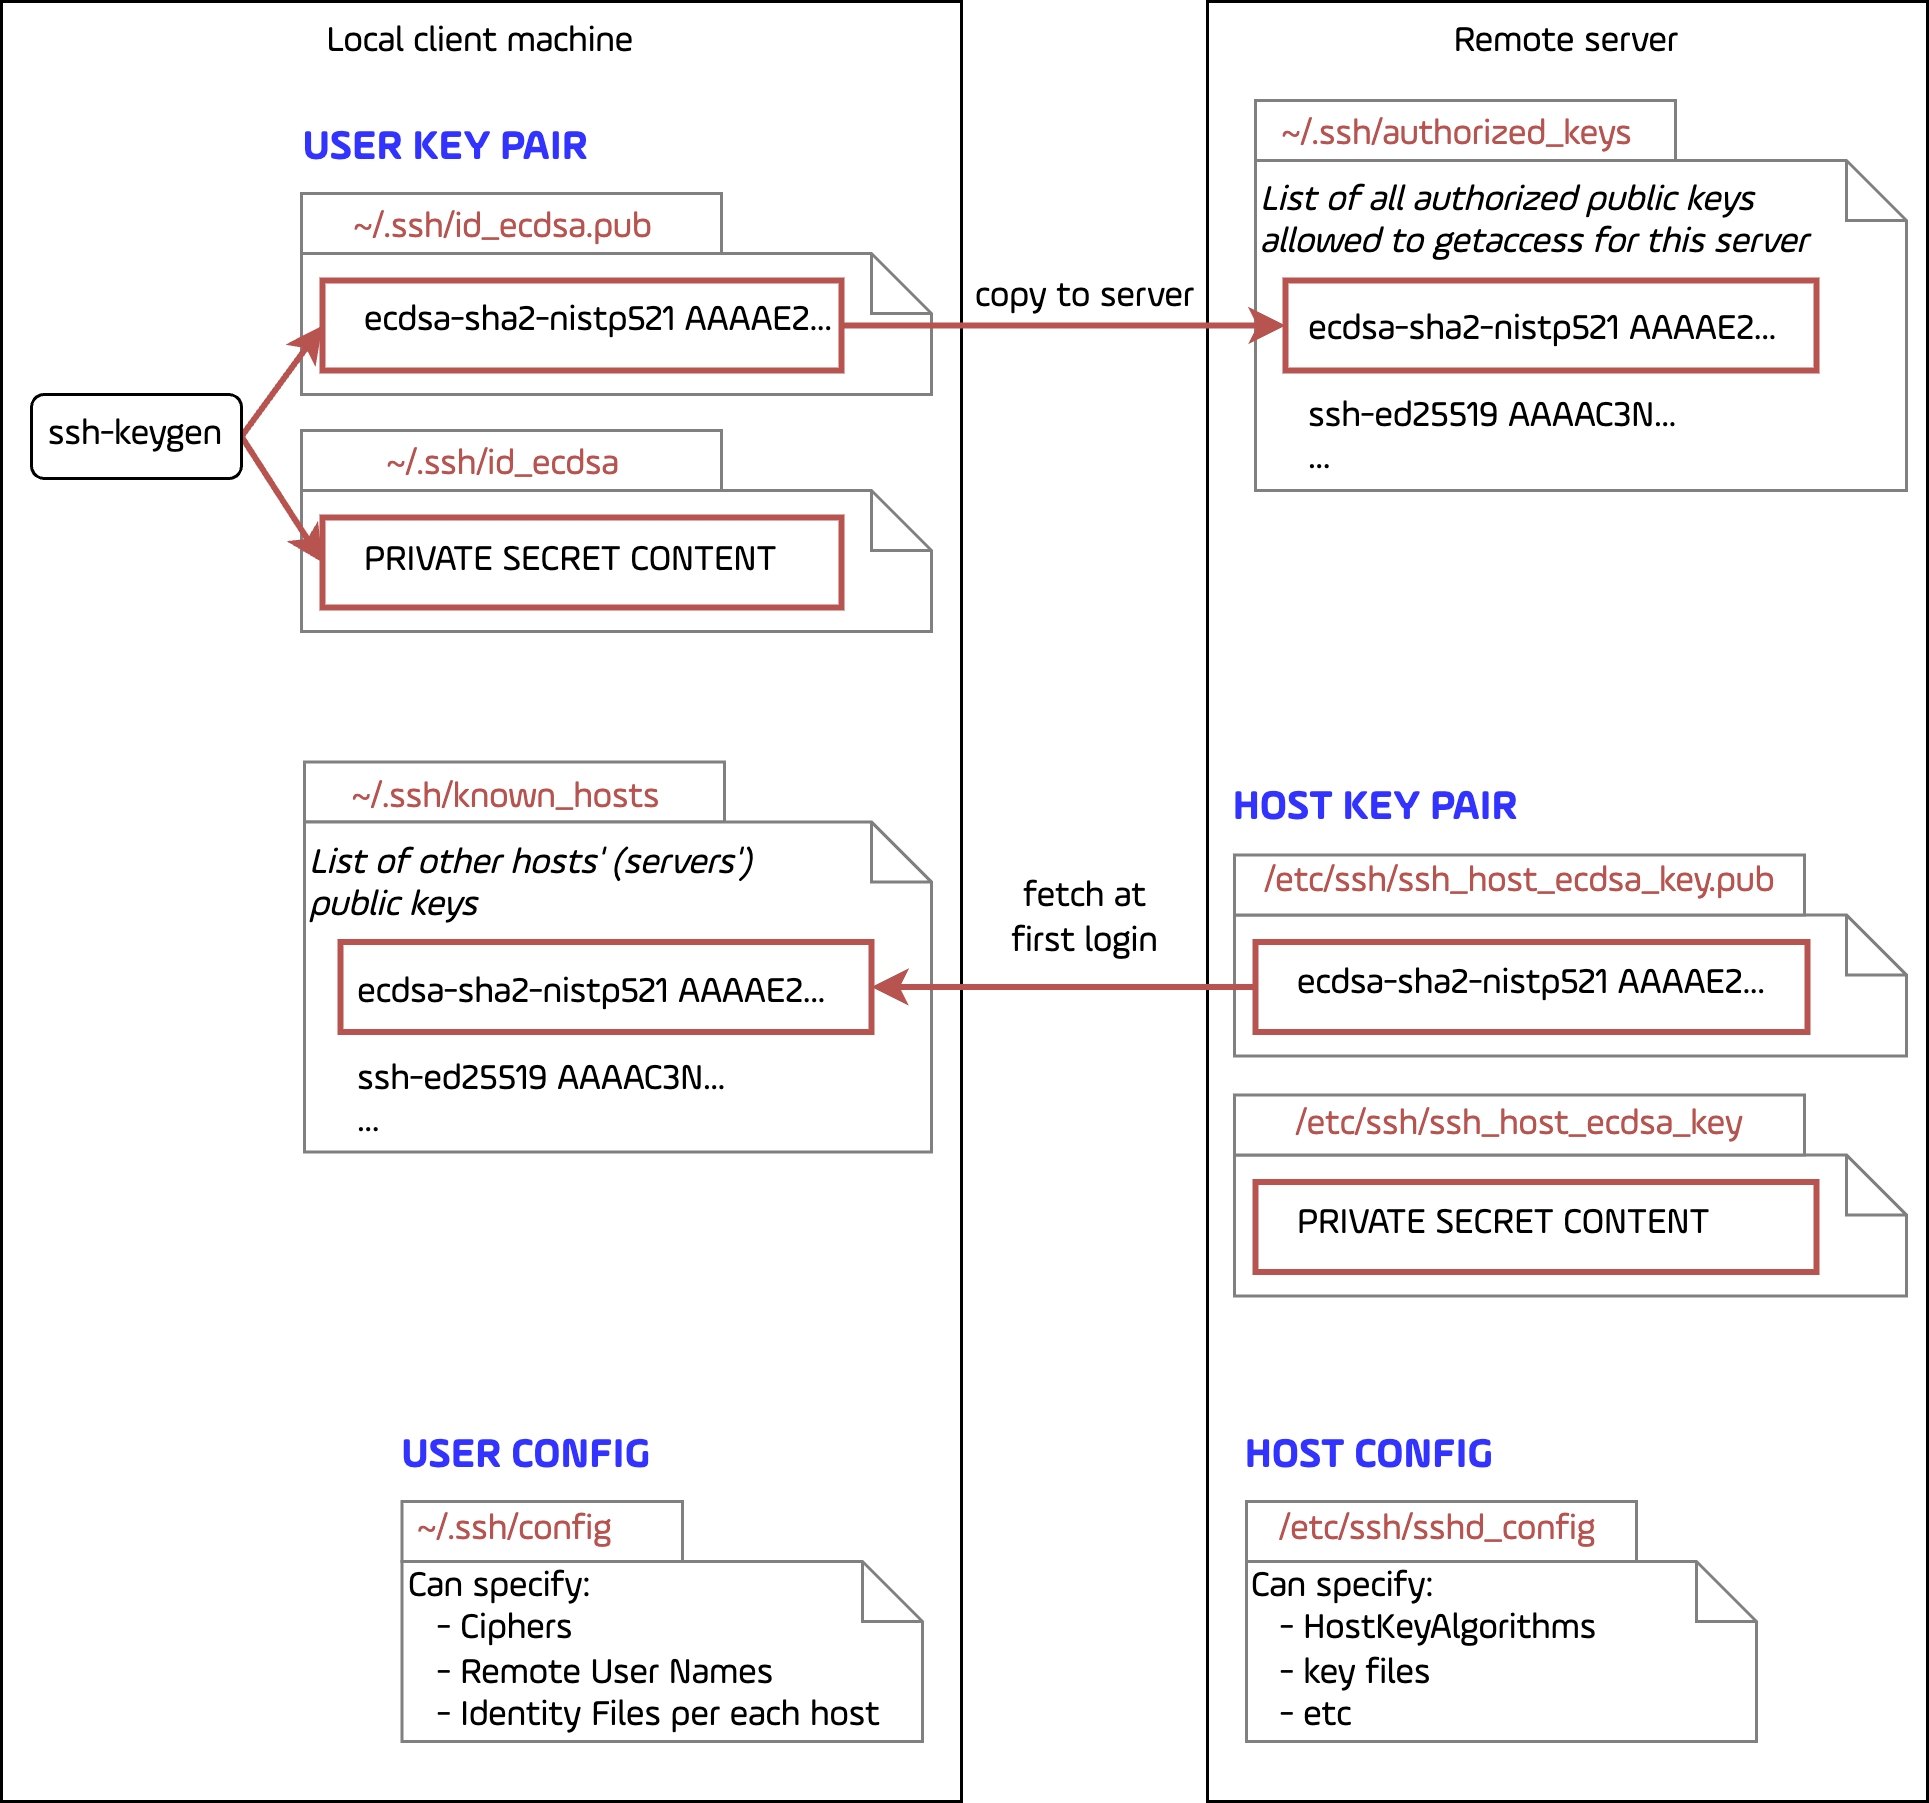

The diagram above was exported from draw.io. Its source (the exported page's mxGraphModel, read from the mxfile embedded in the PNG):
<mxGraphModel dx="1589" dy="1362" grid="1" gridSize="10" guides="1" tooltips="1" connect="1" arrows="1" fold="1" page="1" pageScale="1" pageWidth="1100" pageHeight="850" background="none" math="0" shadow="0">
  <root>
    <mxCell id="0" />
    <mxCell id="1" parent="0" />
    <mxCell id="2" value="Local client machine" style="rounded=0;whiteSpace=wrap;html=1;fontFamily=AmpleSoft Pro;horizontal=1;verticalAlign=top;" vertex="1" parent="1">
      <mxGeometry x="388" y="125" width="320" height="600" as="geometry" />
    </mxCell>
    <mxCell id="3" value="&amp;nbsp; &amp;nbsp; &amp;nbsp; &amp;nbsp; &amp;nbsp; &amp;nbsp; PRIVATE SECRET CONTENT" style="shape=note;size=20;whiteSpace=wrap;html=1;fontFamily=AmpleSoft Pro;align=left;verticalAlign=middle;strokeColor=#808080;" vertex="1" parent="1">
      <mxGeometry x="488" y="288" width="210" height="47" as="geometry" />
    </mxCell>
    <mxCell id="4" value="&amp;nbsp; &amp;nbsp; &amp;nbsp; &amp;nbsp; &amp;nbsp; &amp;nbsp; ecdsa-sha2-nistp521 AAAAE2..." style="shape=note;size=20;whiteSpace=wrap;html=1;fontFamily=AmpleSoft Pro;align=left;verticalAlign=middle;strokeColor=#808080;" vertex="1" parent="1">
      <mxGeometry x="488" y="209" width="210" height="47" as="geometry" />
    </mxCell>
    <mxCell id="5" value="Remote server" style="rounded=0;whiteSpace=wrap;html=1;fontFamily=AmpleSoft Pro;verticalAlign=top;" vertex="1" parent="1">
      <mxGeometry x="790" y="125" width="240" height="600" as="geometry" />
    </mxCell>
    <mxCell id="6" value="" style="rounded=0;whiteSpace=wrap;html=1;labelBackgroundColor=none;fillColor=none;strokeColor=#b85450;strokeWidth=2;" vertex="1" parent="1">
      <mxGeometry x="495" y="218" width="173" height="30" as="geometry" />
    </mxCell>
    <mxCell id="7" value="" style="rounded=0;whiteSpace=wrap;html=1;strokeColor=#808080;" vertex="1" parent="1">
      <mxGeometry x="488" y="189" width="140" height="20" as="geometry" />
    </mxCell>
    <mxCell id="8" value="~/.ssh/id_ecdsa.pub" style="text;html=1;align=center;verticalAlign=middle;resizable=0;points=[];autosize=1;strokeColor=none;fillColor=none;fontFamily=AmpleSoft Pro;fontColor=#B85450;" vertex="1" parent="1">
      <mxGeometry x="495" y="186" width="120" height="30" as="geometry" />
    </mxCell>
    <mxCell id="9" value="" style="rounded=0;whiteSpace=wrap;html=1;strokeColor=#808080;" vertex="1" parent="1">
      <mxGeometry x="488" y="268" width="140" height="20" as="geometry" />
    </mxCell>
    <mxCell id="10" value="~/.ssh/id_ecdsa" style="text;html=1;align=center;verticalAlign=middle;resizable=0;points=[];autosize=1;strokeColor=none;fillColor=none;fontFamily=AmpleSoft Pro;fontColor=#B85450;" vertex="1" parent="1">
      <mxGeometry x="505" y="265" width="100" height="30" as="geometry" />
    </mxCell>
    <mxCell id="11" value="" style="rounded=0;whiteSpace=wrap;html=1;labelBackgroundColor=none;fillColor=none;strokeColor=#b85450;strokeWidth=2;" vertex="1" parent="1">
      <mxGeometry x="495" y="297" width="173" height="30" as="geometry" />
    </mxCell>
    <mxCell id="12" style="rounded=1;orthogonalLoop=1;jettySize=auto;html=1;entryX=0;entryY=0.5;entryDx=0;entryDy=0;fillColor=#f8cecc;strokeColor=#b85450;strokeWidth=2;exitX=1;exitY=0.5;exitDx=0;exitDy=0;" edge="1" source="14" target="6" parent="1">
      <mxGeometry relative="1" as="geometry" />
    </mxCell>
    <mxCell id="13" style="rounded=1;orthogonalLoop=1;jettySize=auto;html=1;entryX=0;entryY=0.5;entryDx=0;entryDy=0;fillColor=#f8cecc;strokeColor=#b85450;strokeWidth=2;exitX=1;exitY=0.5;exitDx=0;exitDy=0;" edge="1" source="14" target="11" parent="1">
      <mxGeometry relative="1" as="geometry" />
    </mxCell>
    <mxCell id="14" value="ssh-keygen" style="rounded=1;whiteSpace=wrap;html=1;fontFamily=AmpleSoft Pro;" vertex="1" parent="1">
      <mxGeometry x="398" y="256" width="70" height="28" as="geometry" />
    </mxCell>
    <mxCell id="15" value="" style="rounded=0;whiteSpace=wrap;html=1;fontColor=#808080;strokeColor=#808080;" vertex="1" parent="1">
      <mxGeometry x="806" y="158" width="140" height="20" as="geometry" />
    </mxCell>
    <mxCell id="16" value="&lt;i&gt;List of all authorized public keys&amp;nbsp;&amp;nbsp;&lt;/i&gt;&lt;div&gt;&lt;i&gt;allowed to get&amp;nbsp;&amp;nbsp;&lt;/i&gt;&lt;i style=&quot;background-color: initial;&quot;&gt;access for this server&lt;/i&gt;&lt;div&gt;&lt;br&gt;&lt;/div&gt;&lt;div&gt;&amp;nbsp; &amp;nbsp; &amp;nbsp; &amp;nbsp; &amp;nbsp; ecdsa-sha2-nistp521 AAAAE2...&amp;nbsp;&lt;br&gt;&lt;/div&gt;&lt;div&gt;&lt;br&gt;&lt;/div&gt;&lt;div&gt;&amp;nbsp; &amp;nbsp; &amp;nbsp; &amp;nbsp; &amp;nbsp; ssh-ed25519 AAAAC3N...&amp;nbsp;&lt;br&gt;&lt;/div&gt;&lt;div&gt;&amp;nbsp; &amp;nbsp; &amp;nbsp; &amp;nbsp; &amp;nbsp; ...&lt;/div&gt;&lt;/div&gt;" style="shape=note;size=20;whiteSpace=wrap;html=1;fontFamily=AmpleSoft Pro;align=left;verticalAlign=top;strokeColor=#808080;" vertex="1" parent="1">
      <mxGeometry x="806" y="178" width="217" height="110" as="geometry" />
    </mxCell>
    <mxCell id="17" value="~/.ssh/authorized_keys" style="text;html=1;align=center;verticalAlign=middle;resizable=0;points=[];autosize=1;strokeColor=none;fillColor=none;fontFamily=AmpleSoft Pro;fontColor=#B85450;" vertex="1" parent="1">
      <mxGeometry x="803" y="155" width="140" height="30" as="geometry" />
    </mxCell>
    <mxCell id="18" value="" style="rounded=0;whiteSpace=wrap;html=1;labelBackgroundColor=none;fillColor=none;strokeColor=#b85450;strokeWidth=2;" vertex="1" parent="1">
      <mxGeometry x="816" y="218" width="177" height="30" as="geometry" />
    </mxCell>
    <mxCell id="19" style="edgeStyle=orthogonalEdgeStyle;rounded=1;orthogonalLoop=1;jettySize=auto;html=1;exitX=1;exitY=0.5;exitDx=0;exitDy=0;entryX=0;entryY=0.5;entryDx=0;entryDy=0;curved=0;fillColor=#f8cecc;strokeColor=#b85450;strokeWidth=2;" edge="1" source="6" target="18" parent="1">
      <mxGeometry relative="1" as="geometry" />
    </mxCell>
    <mxCell id="20" value="copy to server" style="text;html=1;align=center;verticalAlign=middle;resizable=0;points=[];autosize=1;strokeColor=none;fillColor=none;fontFamily=AmpleSoft Pro;" vertex="1" parent="1">
      <mxGeometry x="699" y="209" width="100" height="30" as="geometry" />
    </mxCell>
    <mxCell id="21" value="&amp;nbsp; &amp;nbsp; &amp;nbsp; &amp;nbsp; &amp;nbsp; &amp;nbsp; PRIVATE SECRET CONTENT" style="shape=note;size=20;whiteSpace=wrap;html=1;fontFamily=AmpleSoft Pro;align=left;verticalAlign=middle;strokeColor=#808080;" vertex="1" parent="1">
      <mxGeometry x="799" y="509.5" width="224" height="47" as="geometry" />
    </mxCell>
    <mxCell id="22" value="&amp;nbsp; &amp;nbsp; &amp;nbsp; &amp;nbsp; &amp;nbsp; &amp;nbsp; &amp;nbsp;ecdsa-sha2-nistp521 AAAAE2...&amp;nbsp;" style="shape=note;size=20;whiteSpace=wrap;html=1;fontFamily=AmpleSoft Pro;align=left;verticalAlign=middle;strokeColor=#808080;" vertex="1" parent="1">
      <mxGeometry x="799" y="429.5" width="224" height="47" as="geometry" />
    </mxCell>
    <mxCell id="23" value="" style="rounded=0;whiteSpace=wrap;html=1;labelBackgroundColor=none;fillColor=none;strokeColor=#b85450;strokeWidth=2;" vertex="1" parent="1">
      <mxGeometry x="806" y="438.5" width="184" height="30" as="geometry" />
    </mxCell>
    <mxCell id="24" value="" style="rounded=0;whiteSpace=wrap;html=1;strokeColor=#808080;" vertex="1" parent="1">
      <mxGeometry x="799" y="409.5" width="190" height="20" as="geometry" />
    </mxCell>
    <mxCell id="25" value="/etc/ssh/ssh_host_ecdsa_key.pub" style="text;html=1;align=center;verticalAlign=middle;resizable=0;points=[];autosize=1;strokeColor=none;fillColor=none;fontFamily=AmpleSoft Pro;fontColor=#B85450;" vertex="1" parent="1">
      <mxGeometry x="799" y="404.5" width="190" height="30" as="geometry" />
    </mxCell>
    <mxCell id="26" value="" style="rounded=0;whiteSpace=wrap;html=1;strokeColor=#808080;" vertex="1" parent="1">
      <mxGeometry x="799" y="489.5" width="190" height="20" as="geometry" />
    </mxCell>
    <mxCell id="27" value="/etc/ssh/ssh_host_ecdsa_key" style="text;html=1;align=center;verticalAlign=middle;resizable=0;points=[];autosize=1;strokeColor=none;fillColor=none;fontFamily=AmpleSoft Pro;fontColor=#B85450;" vertex="1" parent="1">
      <mxGeometry x="809" y="484.5" width="170" height="30" as="geometry" />
    </mxCell>
    <mxCell id="28" value="" style="rounded=0;whiteSpace=wrap;html=1;labelBackgroundColor=none;fillColor=none;strokeColor=#b85450;strokeWidth=2;" vertex="1" parent="1">
      <mxGeometry x="806" y="518.5" width="187" height="30" as="geometry" />
    </mxCell>
    <mxCell id="29" value="HOST KEY PAIR" style="text;html=1;align=center;verticalAlign=middle;resizable=0;points=[];autosize=1;strokeColor=none;fillColor=none;fontFamily=AmpleSoft Pro;fontStyle=1;fontColor=#3333FF;fontSize=14;" vertex="1" parent="1">
      <mxGeometry x="791" y="379.5" width="110" height="30" as="geometry" />
    </mxCell>
    <mxCell id="30" value="USER KEY PAIR" style="text;html=1;align=center;verticalAlign=middle;resizable=0;points=[];autosize=1;strokeColor=none;fillColor=none;fontFamily=AmpleSoft Pro;fontStyle=1;fontColor=#3333FF;fontSize=14;" vertex="1" parent="1">
      <mxGeometry x="481" y="159" width="110" height="30" as="geometry" />
    </mxCell>
    <mxCell id="31" value="" style="rounded=0;whiteSpace=wrap;html=1;strokeColor=#808080;" vertex="1" parent="1">
      <mxGeometry x="489" y="378.5" width="140" height="20" as="geometry" />
    </mxCell>
    <mxCell id="32" value="&lt;i&gt;List of other hosts' (servers')&lt;/i&gt;&lt;div&gt;&lt;i&gt;public keys&lt;/i&gt;&lt;div&gt;&lt;div&gt;&lt;br&gt;&lt;/div&gt;&lt;div&gt;&amp;nbsp; &amp;nbsp; &amp;nbsp; &amp;nbsp; &amp;nbsp; ecdsa-sha2-nistp521 AAAAE2...&amp;nbsp;&lt;/div&gt;&lt;div&gt;&lt;br&gt;&lt;/div&gt;&lt;div&gt;&amp;nbsp; &amp;nbsp; &amp;nbsp; &amp;nbsp; &amp;nbsp; ssh-ed25519 AAAAC3N...&amp;nbsp;&lt;br&gt;&lt;/div&gt;&lt;div&gt;&amp;nbsp; &amp;nbsp; &amp;nbsp; &amp;nbsp; &amp;nbsp; ...&lt;/div&gt;&lt;/div&gt;&lt;/div&gt;" style="shape=note;size=20;whiteSpace=wrap;html=1;fontFamily=AmpleSoft Pro;align=left;verticalAlign=top;strokeColor=#808080;" vertex="1" parent="1">
      <mxGeometry x="489" y="398.5" width="209" height="110" as="geometry" />
    </mxCell>
    <mxCell id="33" value="~/.ssh/known_hosts" style="text;html=1;align=center;verticalAlign=middle;resizable=0;points=[];autosize=1;strokeColor=none;fillColor=none;fontFamily=AmpleSoft Pro;fontColor=#B85450;" vertex="1" parent="1">
      <mxGeometry x="491" y="375.5" width="130" height="30" as="geometry" />
    </mxCell>
    <mxCell id="34" value="" style="rounded=0;whiteSpace=wrap;html=1;labelBackgroundColor=none;fillColor=none;strokeColor=#b85450;strokeWidth=2;" vertex="1" parent="1">
      <mxGeometry x="501" y="438.5" width="177" height="30" as="geometry" />
    </mxCell>
    <mxCell id="35" style="edgeStyle=orthogonalEdgeStyle;rounded=1;orthogonalLoop=1;jettySize=auto;html=1;exitX=0;exitY=0.5;exitDx=0;exitDy=0;entryX=1;entryY=0.5;entryDx=0;entryDy=0;curved=0;fillColor=#f8cecc;strokeColor=#b85450;strokeWidth=2;" edge="1" source="23" target="34" parent="1">
      <mxGeometry relative="1" as="geometry">
        <mxPoint x="540" y="243" as="sourcePoint" />
        <mxPoint x="725" y="243" as="targetPoint" />
      </mxGeometry>
    </mxCell>
    <mxCell id="36" value="fetch at&amp;nbsp;&lt;div&gt;first login&lt;/div&gt;" style="text;html=1;align=center;verticalAlign=middle;resizable=0;points=[];autosize=1;strokeColor=none;fillColor=none;fontFamily=AmpleSoft Pro;" vertex="1" parent="1">
      <mxGeometry x="714" y="410.5" width="70" height="40" as="geometry" />
    </mxCell>
    <mxCell id="37" value="&lt;div&gt;Can specify:&lt;/div&gt;&lt;div&gt;&amp;nbsp; &amp;nbsp; &amp;nbsp; - HostKeyAlgorithms&lt;/div&gt;&lt;div style=&quot;&quot;&gt;&amp;nbsp; &amp;nbsp; &amp;nbsp; - key files&lt;/div&gt;&lt;div style=&quot;&quot;&gt;&amp;nbsp; &amp;nbsp; &amp;nbsp; -&amp;nbsp; etc&lt;/div&gt;" style="shape=note;size=20;whiteSpace=wrap;html=1;fontFamily=AmpleSoft Pro;align=left;verticalAlign=middle;strokeColor=#808080;" vertex="1" parent="1">
      <mxGeometry x="803" y="645" width="170" height="60" as="geometry" />
    </mxCell>
    <mxCell id="38" value="" style="rounded=0;whiteSpace=wrap;html=1;strokeColor=#808080;" vertex="1" parent="1">
      <mxGeometry x="803" y="625" width="130" height="20" as="geometry" />
    </mxCell>
    <mxCell id="39" value="&amp;nbsp; &amp;nbsp; /etc/ssh/sshd_config" style="text;html=1;align=left;verticalAlign=middle;resizable=0;points=[];autosize=1;strokeColor=none;fillColor=none;fontFamily=AmpleSoft Pro;fontColor=#B85450;" vertex="1" parent="1">
      <mxGeometry x="806" y="620" width="140" height="30" as="geometry" />
    </mxCell>
    <mxCell id="40" value="HOST CONFIG&amp;nbsp; &amp;nbsp; &amp;nbsp; &amp;nbsp; &amp;nbsp;" style="text;html=1;align=center;verticalAlign=middle;resizable=0;points=[];autosize=1;strokeColor=none;fillColor=none;fontFamily=AmpleSoft Pro;fontStyle=1;fontColor=#3333FF;fontSize=14;" vertex="1" parent="1">
      <mxGeometry x="790" y="595" width="120" height="30" as="geometry" />
    </mxCell>
    <mxCell id="41" value="&lt;div&gt;Can specify:&lt;/div&gt;&lt;div&gt;&amp;nbsp; &amp;nbsp; &amp;nbsp; - Ciphers&lt;/div&gt;&lt;div style=&quot;&quot;&gt;&amp;nbsp; &amp;nbsp; &amp;nbsp; - Remote User Names&lt;/div&gt;&lt;div style=&quot;&quot;&gt;&amp;nbsp; &amp;nbsp; &amp;nbsp; -&amp;nbsp; Identity Files&amp;nbsp; per each host&lt;/div&gt;" style="shape=note;size=20;whiteSpace=wrap;html=1;fontFamily=AmpleSoft Pro;align=left;verticalAlign=middle;strokeColor=#808080;" vertex="1" parent="1">
      <mxGeometry x="521.5" y="645" width="173.5" height="60" as="geometry" />
    </mxCell>
    <mxCell id="42" value="" style="rounded=0;whiteSpace=wrap;html=1;strokeColor=#808080;" vertex="1" parent="1">
      <mxGeometry x="521.5" y="625" width="93.5" height="20" as="geometry" />
    </mxCell>
    <mxCell id="43" value="~/.ssh/config" style="text;html=1;align=left;verticalAlign=middle;resizable=0;points=[];autosize=1;strokeColor=none;fillColor=none;fontFamily=AmpleSoft Pro;fontColor=#B85450;" vertex="1" parent="1">
      <mxGeometry x="524.5" y="620" width="90" height="30" as="geometry" />
    </mxCell>
    <mxCell id="44" value="USER CONFIG&amp;nbsp; &amp;nbsp; &amp;nbsp; &amp;nbsp; &amp;nbsp;" style="text;html=1;align=center;verticalAlign=middle;resizable=0;points=[];autosize=1;strokeColor=none;fillColor=none;fontFamily=AmpleSoft Pro;fontStyle=1;fontColor=#3333FF;fontSize=14;" vertex="1" parent="1">
      <mxGeometry x="508.5" y="595" width="120" height="30" as="geometry" />
    </mxCell>
  </root>
</mxGraphModel>